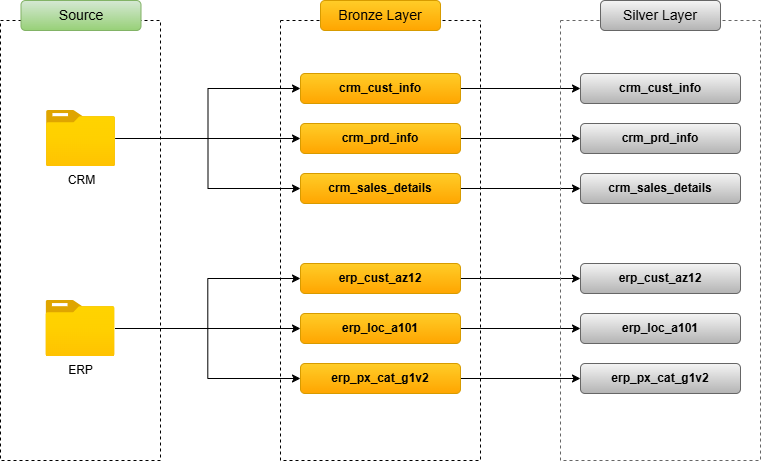

The diagram above was exported from draw.io. Its source (the exported page's mxGraphModel, read from the mxfile embedded in the PNG):
<mxGraphModel dx="1042" dy="674" grid="1" gridSize="10" guides="1" tooltips="1" connect="1" arrows="0" fold="1" page="1" pageScale="1" pageWidth="1920" pageHeight="1200" background="#ffffff" math="0" shadow="0">
  <root>
    <mxCell id="0" />
    <mxCell id="1" parent="0" />
    <mxCell id="hdXpLTq4lENtA1Dy-0uy-1" parent="1" style="rounded=0;whiteSpace=wrap;html=1;dashed=1;fillColor=none;" value="" vertex="1">
      <mxGeometry height="440" width="160" x="80" y="160" as="geometry" />
    </mxCell>
    <mxCell id="hdXpLTq4lENtA1Dy-0uy-2" parent="1" style="rounded=0;whiteSpace=wrap;html=1;dashed=1;fillColor=none;" value="" vertex="1">
      <mxGeometry height="440" width="200" x="360" y="160" as="geometry" />
    </mxCell>
    <mxCell id="hdXpLTq4lENtA1Dy-0uy-14" edge="1" parent="1" source="hdXpLTq4lENtA1Dy-0uy-3" style="edgeStyle=orthogonalEdgeStyle;rounded=0;orthogonalLoop=1;jettySize=auto;html=1;entryX=0;entryY=0.5;entryDx=0;entryDy=0;" target="hdXpLTq4lENtA1Dy-0uy-8">
      <mxGeometry relative="1" as="geometry" />
    </mxCell>
    <mxCell id="hdXpLTq4lENtA1Dy-0uy-15" edge="1" parent="1" source="hdXpLTq4lENtA1Dy-0uy-3" style="edgeStyle=orthogonalEdgeStyle;rounded=0;orthogonalLoop=1;jettySize=auto;html=1;" target="hdXpLTq4lENtA1Dy-0uy-9">
      <mxGeometry relative="1" as="geometry" />
    </mxCell>
    <mxCell id="hdXpLTq4lENtA1Dy-0uy-16" edge="1" parent="1" source="hdXpLTq4lENtA1Dy-0uy-3" style="edgeStyle=orthogonalEdgeStyle;rounded=0;orthogonalLoop=1;jettySize=auto;html=1;entryX=0;entryY=0.5;entryDx=0;entryDy=0;" target="hdXpLTq4lENtA1Dy-0uy-10">
      <mxGeometry relative="1" as="geometry" />
    </mxCell>
    <mxCell id="hdXpLTq4lENtA1Dy-0uy-3" parent="1" style="image;aspect=fixed;html=1;points=[];align=center;fontSize=12;image=img/lib/azure2/general/Folder_Blank.svg;" value="CRM" vertex="1">
      <mxGeometry height="56.00000000000001" width="69" x="126" y="250" as="geometry" />
    </mxCell>
    <mxCell id="hdXpLTq4lENtA1Dy-0uy-17" edge="1" parent="1" source="hdXpLTq4lENtA1Dy-0uy-5" style="edgeStyle=orthogonalEdgeStyle;rounded=0;orthogonalLoop=1;jettySize=auto;html=1;entryX=0;entryY=0.5;entryDx=0;entryDy=0;" target="hdXpLTq4lENtA1Dy-0uy-11">
      <mxGeometry relative="1" as="geometry" />
    </mxCell>
    <mxCell id="hdXpLTq4lENtA1Dy-0uy-18" edge="1" parent="1" source="hdXpLTq4lENtA1Dy-0uy-5" style="edgeStyle=orthogonalEdgeStyle;rounded=0;orthogonalLoop=1;jettySize=auto;html=1;" target="hdXpLTq4lENtA1Dy-0uy-12">
      <mxGeometry relative="1" as="geometry" />
    </mxCell>
    <mxCell id="hdXpLTq4lENtA1Dy-0uy-19" edge="1" parent="1" source="hdXpLTq4lENtA1Dy-0uy-5" style="edgeStyle=orthogonalEdgeStyle;rounded=0;orthogonalLoop=1;jettySize=auto;html=1;entryX=0;entryY=0.5;entryDx=0;entryDy=0;" target="hdXpLTq4lENtA1Dy-0uy-13">
      <mxGeometry relative="1" as="geometry" />
    </mxCell>
    <mxCell id="hdXpLTq4lENtA1Dy-0uy-5" parent="1" style="image;aspect=fixed;html=1;points=[];align=center;fontSize=12;image=img/lib/azure2/general/Folder_Blank.svg;" value="ERP" vertex="1">
      <mxGeometry height="56.00000000000001" width="69" x="125.5" y="440" as="geometry" />
    </mxCell>
    <mxCell id="hdXpLTq4lENtA1Dy-0uy-6" parent="1" style="rounded=1;whiteSpace=wrap;html=1;fillColor=#d5e8d4;strokeColor=#82b366;gradientColor=#97d077;" value="&lt;font style=&quot;font-size: 14px;&quot;&gt;Source&lt;/font&gt;" vertex="1">
      <mxGeometry height="30" width="120" x="100.5" y="140" as="geometry" />
    </mxCell>
    <mxCell id="hdXpLTq4lENtA1Dy-0uy-7" parent="1" style="rounded=1;whiteSpace=wrap;html=1;fillColor=#ffcd28;strokeColor=#d79b00;gradientColor=#ffa500;" value="&lt;font style=&quot;font-size: 14px;&quot;&gt;Bronze Layer&lt;/font&gt;" vertex="1">
      <mxGeometry height="30" width="120" x="400" y="140" as="geometry" />
    </mxCell>
    <mxCell id="iEWEKFgpPlhp7xrOw9U6-9" edge="1" parent="1" source="hdXpLTq4lENtA1Dy-0uy-8" style="edgeStyle=orthogonalEdgeStyle;rounded=0;orthogonalLoop=1;jettySize=auto;html=1;" target="iEWEKFgpPlhp7xrOw9U6-3">
      <mxGeometry relative="1" as="geometry" />
    </mxCell>
    <mxCell id="hdXpLTq4lENtA1Dy-0uy-8" parent="1" style="rounded=1;whiteSpace=wrap;html=1;fillColor=#ffcd28;gradientColor=#ffa500;strokeColor=#d79b00;" value="&lt;span style=&quot;text-align: left;&quot;&gt;&lt;b&gt;crm_cust_info&lt;/b&gt;&lt;/span&gt;" vertex="1">
      <mxGeometry height="30" width="160" x="380" y="213" as="geometry" />
    </mxCell>
    <mxCell id="iEWEKFgpPlhp7xrOw9U6-10" edge="1" parent="1" source="hdXpLTq4lENtA1Dy-0uy-9" style="edgeStyle=orthogonalEdgeStyle;rounded=0;orthogonalLoop=1;jettySize=auto;html=1;exitX=1;exitY=0.5;exitDx=0;exitDy=0;entryX=0;entryY=0.5;entryDx=0;entryDy=0;" target="iEWEKFgpPlhp7xrOw9U6-4">
      <mxGeometry relative="1" as="geometry" />
    </mxCell>
    <mxCell id="hdXpLTq4lENtA1Dy-0uy-9" parent="1" style="rounded=1;whiteSpace=wrap;html=1;fillColor=#ffcd28;gradientColor=#ffa500;strokeColor=#d79b00;" value="&lt;span style=&quot;text-align: left;&quot;&gt;&lt;b&gt;crm_prd_info&lt;/b&gt;&lt;/span&gt;" vertex="1">
      <mxGeometry height="30" width="160" x="380" y="263" as="geometry" />
    </mxCell>
    <mxCell id="iEWEKFgpPlhp7xrOw9U6-11" edge="1" parent="1" source="hdXpLTq4lENtA1Dy-0uy-10" style="edgeStyle=orthogonalEdgeStyle;rounded=0;orthogonalLoop=1;jettySize=auto;html=1;entryX=0;entryY=0.5;entryDx=0;entryDy=0;" target="iEWEKFgpPlhp7xrOw9U6-5">
      <mxGeometry relative="1" as="geometry" />
    </mxCell>
    <mxCell id="hdXpLTq4lENtA1Dy-0uy-10" parent="1" style="rounded=1;whiteSpace=wrap;html=1;fillColor=#ffcd28;gradientColor=#ffa500;strokeColor=#d79b00;" value="&lt;span style=&quot;text-align: left;&quot;&gt;&lt;b&gt;crm_sales_details&lt;/b&gt;&lt;/span&gt;" vertex="1">
      <mxGeometry height="30" width="160" x="380" y="313" as="geometry" />
    </mxCell>
    <mxCell id="iEWEKFgpPlhp7xrOw9U6-12" edge="1" parent="1" source="hdXpLTq4lENtA1Dy-0uy-11" style="edgeStyle=orthogonalEdgeStyle;rounded=0;orthogonalLoop=1;jettySize=auto;html=1;exitX=1;exitY=0.5;exitDx=0;exitDy=0;entryX=0;entryY=0.5;entryDx=0;entryDy=0;" target="iEWEKFgpPlhp7xrOw9U6-6">
      <mxGeometry relative="1" as="geometry" />
    </mxCell>
    <mxCell id="hdXpLTq4lENtA1Dy-0uy-11" parent="1" style="rounded=1;whiteSpace=wrap;html=1;fillColor=#ffcd28;gradientColor=#ffa500;strokeColor=#d79b00;" value="&lt;span style=&quot;text-align: left;&quot;&gt;&lt;b&gt;erp_cust_az12&lt;/b&gt;&lt;/span&gt;" vertex="1">
      <mxGeometry height="30" width="160" x="380" y="403" as="geometry" />
    </mxCell>
    <mxCell id="iEWEKFgpPlhp7xrOw9U6-13" edge="1" parent="1" source="hdXpLTq4lENtA1Dy-0uy-12" style="edgeStyle=orthogonalEdgeStyle;rounded=0;orthogonalLoop=1;jettySize=auto;html=1;entryX=0;entryY=0.5;entryDx=0;entryDy=0;" target="iEWEKFgpPlhp7xrOw9U6-7">
      <mxGeometry relative="1" as="geometry" />
    </mxCell>
    <mxCell id="hdXpLTq4lENtA1Dy-0uy-12" parent="1" style="rounded=1;whiteSpace=wrap;html=1;fillColor=#ffcd28;gradientColor=#ffa500;strokeColor=#d79b00;" value="&lt;span style=&quot;text-align: left;&quot;&gt;&lt;b&gt;erp_loc_a101&lt;/b&gt;&lt;/span&gt;" vertex="1">
      <mxGeometry height="30" width="160" x="380" y="453" as="geometry" />
    </mxCell>
    <mxCell id="iEWEKFgpPlhp7xrOw9U6-14" edge="1" parent="1" source="hdXpLTq4lENtA1Dy-0uy-13" style="edgeStyle=orthogonalEdgeStyle;rounded=0;orthogonalLoop=1;jettySize=auto;html=1;entryX=0;entryY=0.5;entryDx=0;entryDy=0;" target="iEWEKFgpPlhp7xrOw9U6-8">
      <mxGeometry relative="1" as="geometry" />
    </mxCell>
    <mxCell id="hdXpLTq4lENtA1Dy-0uy-13" parent="1" style="rounded=1;whiteSpace=wrap;html=1;fillColor=#ffcd28;gradientColor=#ffa500;strokeColor=#d79b00;" value="&lt;span style=&quot;text-align: left;&quot;&gt;&lt;b&gt;erp_px_cat_g1v2&lt;/b&gt;&lt;/span&gt;" vertex="1">
      <mxGeometry height="30" width="160" x="380" y="503" as="geometry" />
    </mxCell>
    <mxCell id="iEWEKFgpPlhp7xrOw9U6-1" parent="1" style="rounded=0;whiteSpace=wrap;html=1;dashed=1;fillColor=none;gradientColor=#b3b3b3;strokeColor=#666666;" value="" vertex="1">
      <mxGeometry height="440" width="200" x="640" y="160" as="geometry" />
    </mxCell>
    <mxCell id="iEWEKFgpPlhp7xrOw9U6-2" parent="1" style="rounded=1;whiteSpace=wrap;html=1;fillColor=#f5f5f5;strokeColor=#666666;gradientColor=#b3b3b3;" value="&lt;font style=&quot;font-size: 14px;&quot;&gt;Silver Layer&lt;/font&gt;" vertex="1">
      <mxGeometry height="30" width="120" x="680" y="140" as="geometry" />
    </mxCell>
    <mxCell id="iEWEKFgpPlhp7xrOw9U6-3" parent="1" style="rounded=1;whiteSpace=wrap;html=1;fillColor=#f5f5f5;gradientColor=#b3b3b3;strokeColor=#666666;" value="&lt;span style=&quot;text-align: left;&quot;&gt;&lt;b&gt;crm_cust_info&lt;/b&gt;&lt;/span&gt;" vertex="1">
      <mxGeometry height="30" width="160" x="660" y="213" as="geometry" />
    </mxCell>
    <mxCell id="iEWEKFgpPlhp7xrOw9U6-4" parent="1" style="rounded=1;whiteSpace=wrap;html=1;fillColor=#f5f5f5;gradientColor=#b3b3b3;strokeColor=#666666;" value="&lt;span style=&quot;text-align: left;&quot;&gt;&lt;b&gt;crm_prd_info&lt;/b&gt;&lt;/span&gt;" vertex="1">
      <mxGeometry height="30" width="160" x="660" y="263" as="geometry" />
    </mxCell>
    <mxCell id="iEWEKFgpPlhp7xrOw9U6-5" parent="1" style="rounded=1;whiteSpace=wrap;html=1;fillColor=#f5f5f5;gradientColor=#b3b3b3;strokeColor=#666666;" value="&lt;span style=&quot;text-align: left;&quot;&gt;&lt;b&gt;crm_sales_details&lt;/b&gt;&lt;/span&gt;" vertex="1">
      <mxGeometry height="30" width="160" x="660" y="313" as="geometry" />
    </mxCell>
    <mxCell id="iEWEKFgpPlhp7xrOw9U6-6" parent="1" style="rounded=1;whiteSpace=wrap;html=1;fillColor=#f5f5f5;gradientColor=#b3b3b3;strokeColor=#666666;" value="&lt;span style=&quot;text-align: left;&quot;&gt;&lt;b&gt;erp_cust_az12&lt;/b&gt;&lt;/span&gt;" vertex="1">
      <mxGeometry height="30" width="160" x="660" y="403" as="geometry" />
    </mxCell>
    <mxCell id="iEWEKFgpPlhp7xrOw9U6-7" parent="1" style="rounded=1;whiteSpace=wrap;html=1;fillColor=#f5f5f5;gradientColor=#b3b3b3;strokeColor=#666666;" value="&lt;span style=&quot;text-align: left;&quot;&gt;&lt;b&gt;erp_loc_a101&lt;/b&gt;&lt;/span&gt;" vertex="1">
      <mxGeometry height="30" width="160" x="660" y="453" as="geometry" />
    </mxCell>
    <mxCell id="iEWEKFgpPlhp7xrOw9U6-8" parent="1" style="rounded=1;whiteSpace=wrap;html=1;fillColor=#f5f5f5;gradientColor=#b3b3b3;strokeColor=#666666;" value="&lt;span style=&quot;text-align: left;&quot;&gt;&lt;b&gt;erp_px_cat_g1v2&lt;/b&gt;&lt;/span&gt;" vertex="1">
      <mxGeometry height="30" width="160" x="660" y="503" as="geometry" />
    </mxCell>
  </root>
</mxGraphModel>